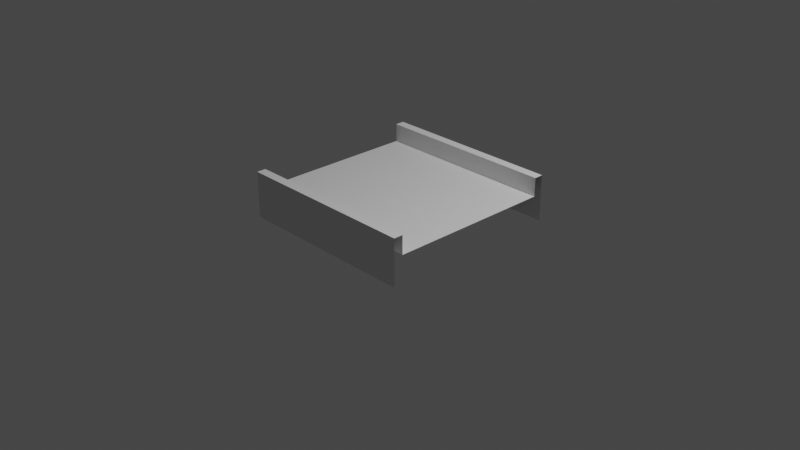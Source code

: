 # Source: Court-9.blend  (saved by Blender 2.92.15; exported with 4.5.12 LTS)
import bpy
from mathutils import Matrix  # noqa: F401  (used for matrix-valued properties, if any)

bpy.ops.wm.read_factory_settings(use_empty=True)
scene = bpy.context.scene
scene.name = 'Scene'

# ---- collections
col_collection = bpy.data.collections.new('Collection'); scene.collection.children.link(col_collection)

# ---- materials (node trees are filled in below, after node groups)
mat_m_grass = bpy.data.materials.new('m_grass')
mat_m_edge = bpy.data.materials.new('m_edge')

# ---- material node trees

# ---- world
world_world = bpy.data.worlds.new('World'); scene.world = world_world
world_world.use_nodes = True; world_world.node_tree.nodes.clear()
_N = world_world.node_tree.nodes; _L = world_world.node_tree.links
n0 = _N.new('ShaderNodeOutputWorld'); n0.name = 'World Output'; n0.location = (300, 300)
n1 = _N.new('ShaderNodeBackground'); n1.name = 'Background'; n1.location = (10, 300)
n1.inputs[0].default_value = (0.05088, 0.05088, 0.05088, 1.0)
_L.new(n1.outputs[0], n0.inputs[0])
n0.is_active_output = True
world_world.color = (0.05088, 0.05088, 0.05088)
world_world.use_sun_shadow = False
world_world.sun_shadow_jitter_overblur = 0.0

# ---- cameras
cam_camera = bpy.data.cameras.new('Camera')
cam_camera.clip_end = 100.0
cam_camera.ortho_scale = 7.314

# ---- lights
light_light = bpy.data.lights.new('Light', 'POINT')
light_light.transmission_factor = 0.0
light_light.energy = 1000.0
light_light.shadow_soft_size = 0.1
light_light.shadow_maximum_resolution = 0.006
light_light.use_absolute_resolution = True

# ---- meshes
me_plane = bpy.data.meshes.new('Plane')
me_plane.from_pydata([(1.0, 0.9, 0.3), (-1.0, 0.9, 0.3), (1.0, 0.9, 0.5), (-1.0, 0.9, 0.5), (1.0, 1.0, 0.5), (-1.0, 1.0, 0.5), (1.0, 1.0, 2.98e-08), (-1.0, 1.0, 2.98e-08), (1.0, -0.9, 0.3), (-1.0, -0.9, 0.3), (1.0, -0.9, 0.5), (-1.0, -0.9, 0.5), (1.0, -1.0, 0.5), (-1.0, -1.0, 0.5), (1.0, -1.0, 2.98e-08), (-1.0, -1.0, 2.98e-08)], [], [(1, 0, 2, 3), (3, 2, 4, 5), (5, 4, 6, 7), (9, 11, 10, 8), (11, 13, 12, 10), (13, 15, 14, 12), (1, 9, 8, 0)])
me_plane.polygons.foreach_set('material_index', [1, 1, 1, 1, 1, 1, 0])
_uv = me_plane.uv_layers.new(name='UVMap')
_uv.uv.foreach_set('vector', [0.8333, 0.0, 0.8333, 1.0, 0.75, 1.0, 0.75, 0.0, 0.8333, 1.0, 0.8333, 0.0, 0.9167, 2.98e-08, 0.9167, 1.0, 5.091e-07, 1.0, 0.0, 0.0, 0.3333, 0.0, 0.3333, 1.0, 0.75, 1.0, 0.6667, 1.0, 0.6667, 0.0, 0.75, 5.96e-08, 1.0, 1.0, 0.9167, 1.0, 0.9167, 0.0, 1.0, 0.0, 0.3333, 0.0, 0.6667, 0.0, 0.6667, 1.0, 0.3333, 1.0, -1.91, 2.669, -1.91, -1.669, 2.91, -1.669, 2.91, 2.669])
me_plane.materials.append(mat_m_grass)
me_plane.materials.append(mat_m_edge)
me_plane.use_remesh_fix_poles = True
me_plane.use_remesh_preserve_attributes = False
me_plane.use_mirror_vertex_groups = False
me_plane.update()

# ---- objects
ob_light = bpy.data.objects.new('Light', light_light)
ob_camera = bpy.data.objects.new('Camera', cam_camera)
ob_plane = bpy.data.objects.new('Plane', me_plane)

# ---- transforms, parenting, visibility, modifiers, constraints
ob_light.location = (4.076, 1.005, 5.904)
ob_light.rotation_euler = (0.6503, 0.05522, 1.866)
ob_light.lock_rotations_4d = False
ob_light.empty_display_type = 'ARROWS'
ob_light.color = (0.0, 0.0, 0.0, 0.0)
ob_light.lineart.crease_threshold = 0.0
ob_camera.location = (7.359, -6.926, 4.958)
ob_camera.rotation_euler = (1.109, 0.0, 0.8149)
ob_camera.lock_rotations_4d = False
ob_camera.empty_display_type = 'ARROWS'
ob_camera.color = (0.0, 0.0, 0.0, 0.0)
ob_camera.display_type = 'WIRE'
ob_camera.lineart.crease_threshold = 0.0
ob_plane.location = (0.0, 0.0, 0.0)
ob_plane.lineart.crease_threshold = 0.0

# ---- collection membership
col_collection.objects.link(ob_light)
col_collection.objects.link(ob_camera)
col_collection.objects.link(ob_plane)

# ---- scene / render settings (as saved in the file)
scene.camera = ob_camera
scene.frame_start = 1; scene.frame_end = 250; scene.frame_set(1)
scene.render.engine = 'BLENDER_EEVEE_NEXT'
scene.cycles.samples = 128
scene.cycles.sampling_pattern = 'TABULATED_SOBOL'
scene.cycles.use_adaptive_sampling = False
scene.cycles.use_light_tree = False
scene.view_settings.view_transform = 'Filmic'
bpy.context.view_layer.update()
